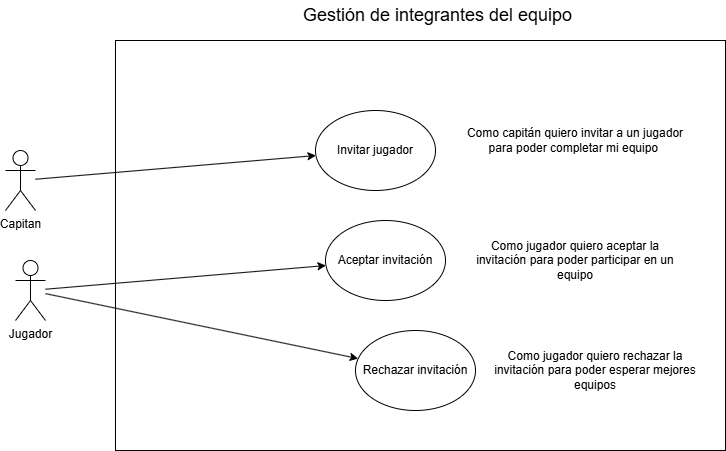

The diagram above was exported from draw.io. Its source (the exported page's mxGraphModel, read from the mxfile embedded in the PNG):
<mxGraphModel dx="872" dy="437" grid="1" gridSize="10" guides="1" tooltips="1" connect="1" arrows="1" fold="1" page="1" pageScale="1" pageWidth="827" pageHeight="1169" math="0" shadow="0">
  <root>
    <mxCell id="0" />
    <mxCell id="1" parent="0" />
    <mxCell id="3sFS4fOoKDvOpOiJpLo4-19" parent="1" style="rounded=0;whiteSpace=wrap;html=1;strokeColor=default;fillColor=none;" value="" vertex="1">
      <mxGeometry height="410" width="610" x="190" y="50" as="geometry" />
    </mxCell>
    <mxCell id="3sFS4fOoKDvOpOiJpLo4-1" parent="1" style="shape=umlActor;verticalLabelPosition=bottom;verticalAlign=top;html=1;outlineConnect=0;" value="&lt;div&gt;Capitan&lt;/div&gt;" vertex="1">
      <mxGeometry height="60" width="30" x="80" y="160" as="geometry" />
    </mxCell>
    <mxCell id="3sFS4fOoKDvOpOiJpLo4-23" parent="1" style="text;html=1;whiteSpace=wrap;strokeColor=none;fillColor=none;align=center;verticalAlign=middle;rounded=0;fontSize=18;" value="Gestión de integrantes del equipo" vertex="1">
      <mxGeometry height="30" width="275" x="375" y="10" as="geometry" />
    </mxCell>
    <mxCell id="Fsp1LAJjpZpMkviPnUDc-4" parent="1" style="text;html=1;whiteSpace=wrap;strokeColor=none;fillColor=none;align=center;verticalAlign=middle;rounded=0;" value="Como capitán quiero invitar a un jugador para poder completar mi equipo&amp;nbsp;" vertex="1">
      <mxGeometry height="60" width="220" x="540" y="120" as="geometry" />
    </mxCell>
    <mxCell id="Fsp1LAJjpZpMkviPnUDc-7" parent="1" style="ellipse;whiteSpace=wrap;html=1;fillColor=none;" value="Invitar jugador" vertex="1">
      <mxGeometry height="80" width="120" x="390" y="120" as="geometry" />
    </mxCell>
    <mxCell id="Fsp1LAJjpZpMkviPnUDc-8" edge="1" parent="1" source="3sFS4fOoKDvOpOiJpLo4-1" style="endArrow=classic;html=1;rounded=0;" target="Fsp1LAJjpZpMkviPnUDc-7" value="">
      <mxGeometry height="50" relative="1" width="50" as="geometry">
        <mxPoint x="400" y="248" as="sourcePoint" />
        <mxPoint x="695" y="240" as="targetPoint" />
      </mxGeometry>
    </mxCell>
    <mxCell id="Fsp1LAJjpZpMkviPnUDc-12" parent="1" style="shape=umlActor;verticalLabelPosition=bottom;verticalAlign=top;html=1;outlineConnect=0;" value="&lt;div&gt;Jugador&lt;/div&gt;" vertex="1">
      <mxGeometry height="60" width="30" x="90" y="270" as="geometry" />
    </mxCell>
    <mxCell id="Fsp1LAJjpZpMkviPnUDc-13" parent="1" style="ellipse;whiteSpace=wrap;html=1;fillColor=none;" value="Aceptar invitación" vertex="1">
      <mxGeometry height="80" width="120" x="400" y="230" as="geometry" />
    </mxCell>
    <mxCell id="Fsp1LAJjpZpMkviPnUDc-14" edge="1" parent="1" source="Fsp1LAJjpZpMkviPnUDc-12" style="endArrow=classic;html=1;rounded=0;" target="Fsp1LAJjpZpMkviPnUDc-13" value="">
      <mxGeometry height="50" relative="1" width="50" as="geometry">
        <mxPoint x="270" y="324" as="sourcePoint" />
        <mxPoint x="550" y="300" as="targetPoint" />
      </mxGeometry>
    </mxCell>
    <mxCell id="Fsp1LAJjpZpMkviPnUDc-15" parent="1" style="text;html=1;whiteSpace=wrap;strokeColor=none;fillColor=none;align=center;verticalAlign=middle;rounded=0;" value="Como jugador quiero aceptar la invitación para poder participar en un equipo" vertex="1">
      <mxGeometry height="60" width="220" x="540" y="240" as="geometry" />
    </mxCell>
    <mxCell id="Fsp1LAJjpZpMkviPnUDc-16" parent="1" style="ellipse;whiteSpace=wrap;html=1;fillColor=none;" value="Rechazar invitación" vertex="1">
      <mxGeometry height="80" width="120" x="430" y="340" as="geometry" />
    </mxCell>
    <mxCell id="Fsp1LAJjpZpMkviPnUDc-17" edge="1" parent="1" source="Fsp1LAJjpZpMkviPnUDc-12" style="endArrow=classic;html=1;rounded=0;" target="Fsp1LAJjpZpMkviPnUDc-16" value="">
      <mxGeometry height="50" relative="1" width="50" as="geometry">
        <mxPoint x="340" y="314" as="sourcePoint" />
        <mxPoint x="620" y="290" as="targetPoint" />
      </mxGeometry>
    </mxCell>
    <mxCell id="Fsp1LAJjpZpMkviPnUDc-18" parent="1" style="text;html=1;whiteSpace=wrap;strokeColor=none;fillColor=none;align=center;verticalAlign=middle;rounded=0;" value="Como jugador quiero rechazar la invitación para poder esperar mejores equipos" vertex="1">
      <mxGeometry height="60" width="220" x="560" y="350" as="geometry" />
    </mxCell>
  </root>
</mxGraphModel>